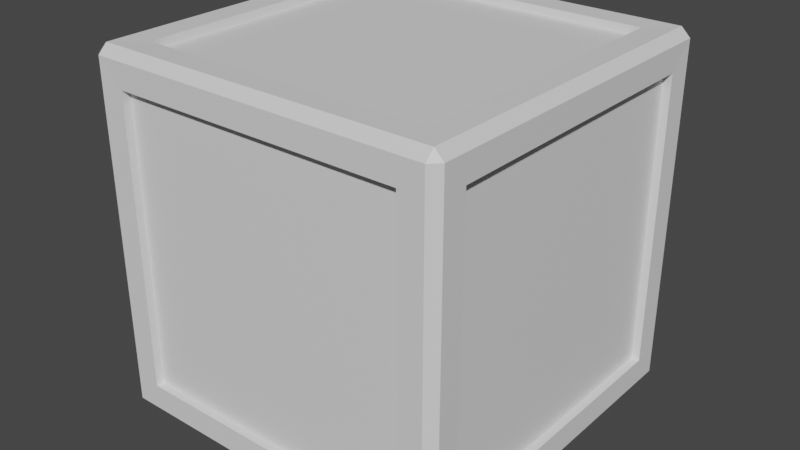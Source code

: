 # Source: box.blend  (saved by Blender 3.3.6; exported with 4.5.12 LTS)
import bpy
from mathutils import Matrix  # noqa: F401  (used for matrix-valued properties, if any)

bpy.ops.wm.read_factory_settings(use_empty=True)
scene = bpy.context.scene
scene.name = 'Scene'

# ---- collections
col_collection = bpy.data.collections.new('Collection'); scene.collection.children.link(col_collection)

# ---- materials (node trees are filled in below, after node groups)
mat_material = bpy.data.materials.new('Material')
mat_material.alpha_threshold = 0.0
mat_material.use_transparent_shadow = False
mat_material.roughness = 0.5
mat_material.line_color = (0.0, 0.0, 0.0, 1.0)

# ---- material node trees
mat_material.use_nodes = True; mat_material.node_tree.nodes.clear()
_N = mat_material.node_tree.nodes; _L = mat_material.node_tree.links
n0 = _N.new('ShaderNodeOutputMaterial'); n0.name = 'Material Output'; n0.location = (300, 300)
n1 = _N.new('ShaderNodeBsdfPrincipled'); n1.name = 'Principled BSDF'; n1.location = (10, 300)
n1.distribution = 'GGX'
n1.subsurface_method = 'RANDOM_WALK_SKIN'
n1.inputs[3].default_value = 1.45
n1.inputs[27].default_value = (0.0, 0.0, 0.0, 1.0)
n1.inputs[28].default_value = 1.0
_L.new(n1.outputs[0], n0.inputs[0])
n0.is_active_output = True

# ---- world
world_world = bpy.data.worlds.new('World'); scene.world = world_world
world_world.use_nodes = True; world_world.node_tree.nodes.clear()
_N = world_world.node_tree.nodes; _L = world_world.node_tree.links
n0 = _N.new('ShaderNodeOutputWorld'); n0.name = 'World Output'; n0.location = (300, 300)
n1 = _N.new('ShaderNodeBackground'); n1.name = 'Background'; n1.location = (10, 300)
n1.inputs[0].default_value = (0.05088, 0.05088, 0.05088, 1.0)
_L.new(n1.outputs[0], n0.inputs[0])
n0.is_active_output = True
world_world.color = (0.05088, 0.05088, 0.05088)
world_world.use_sun_shadow = False
world_world.sun_shadow_jitter_overblur = 0.0

# ---- meshes
me_box = bpy.data.meshes.new('Box')
me_box.from_pydata([(0.475, 0.5, 0.975), (0.475, 0.475, 1.0), (0.5, 0.475, 0.975), (0.475, 0.475, -8.941e-08), (0.475, 0.5, 0.025), (0.5, 0.475, 0.025), (0.5, -0.475, 0.975), (0.475, -0.475, 1.0), (0.475, -0.5, 0.975), (0.5, -0.475, 0.025), (0.475, -0.5, 0.025), (0.475, -0.475, -8.941e-08), (-0.475, 0.5, 0.975), (-0.5, 0.475, 0.975), (-0.475, 0.475, 1.0), (-0.5, 0.475, 0.025), (-0.475, 0.5, 0.025), (-0.475, 0.475, -8.941e-08), (-0.5, -0.475, 0.975), (-0.475, -0.5, 0.975), (-0.475, -0.475, 1.0), (-0.475, -0.475, -8.941e-08), (-0.475, -0.5, 0.025), (-0.5, -0.475, 0.025), (-0.4061, 0.4061, 0.00125), (-0.4061, -0.4061, 0.00125), (-0.4988, -0.4061, 0.09387), (-0.4988, 0.4061, 0.09387), (0.4061, 0.4061, 0.00125), (-0.4061, 0.4988, 0.09387), (0.4061, 0.4988, 0.09387), (0.4988, 0.4061, 0.9061), (0.4988, 0.4061, 0.09387), (0.4061, 0.4988, 0.9061), (-0.4061, -0.4988, 0.09387), (-0.4061, -0.4988, 0.9061), (-0.4988, -0.4061, 0.9061), (0.4061, -0.4988, 0.9061), (0.4061, -0.4988, 0.09387), (0.4988, -0.4061, 0.09387), (0.4988, -0.4061, 0.9061), (-0.4061, 0.4988, 0.9061), (-0.4988, 0.4061, 0.9061), (0.4061, -0.4061, 0.9987), (-0.4061, -0.4061, 0.9987), (0.4061, 0.4061, 0.9987), (0.4061, -0.4061, 0.00125), (-0.4061, 0.4061, 0.9987), (-0.4061, 0.4061, 0.02375), (-0.4061, -0.4061, 0.02375), (-0.4762, -0.4061, 0.09387), (-0.4762, 0.4061, 0.09387), (0.4061, 0.4061, 0.02375), (-0.4061, 0.4762, 0.09387), (0.4061, 0.4762, 0.09387), (0.4762, 0.4061, 0.9061), (0.4762, 0.4061, 0.09387), (0.4061, 0.4762, 0.9061), (-0.4061, -0.4762, 0.09387), (-0.4061, -0.4762, 0.9061), (-0.4762, -0.4061, 0.9061), (0.4061, -0.4762, 0.9061), (0.4061, -0.4762, 0.09387), (0.4762, -0.4061, 0.09387), (0.4762, -0.4061, 0.9061), (-0.4061, 0.4762, 0.9061), (-0.4762, 0.4061, 0.9061), (0.4061, -0.4061, 0.9762), (-0.4061, -0.4061, 0.9762), (0.4061, 0.4061, 0.9762), (0.4061, -0.4061, 0.02375), (-0.4061, 0.4061, 0.9762)], [], [(3, 11, 46, 28), (23, 18, 36, 26), (7, 1, 45, 43), (12, 0, 33, 41), (19, 22, 34, 35), (0, 1, 2), (3, 4, 5), (6, 7, 8), (9, 10, 11), (12, 13, 14), (15, 16, 17), (18, 19, 20), (21, 22, 23), (17, 21, 23, 15), (3, 17, 16, 4), (2, 5, 4, 0), (22, 19, 18, 23), (8, 10, 9, 6), (12, 16, 15, 13), (7, 20, 19, 8), (1, 7, 6, 2), (21, 11, 10, 22), (20, 14, 13, 18), (14, 1, 0, 12), (11, 3, 5, 9), (8, 19, 35, 37), (45, 47, 71, 69), (33, 30, 54, 57), (44, 43, 67, 68), (36, 42, 66, 60), (32, 31, 55, 56), (42, 27, 51, 66), (21, 17, 24, 25), (2, 6, 40, 31), (10, 8, 37, 38), (9, 5, 32, 39), (15, 23, 26, 27), (11, 21, 25, 46), (6, 9, 39, 40), (17, 3, 28, 24), (22, 10, 38, 34), (16, 12, 41, 29), (4, 16, 29, 30), (14, 20, 44, 47), (13, 15, 27, 42), (5, 2, 31, 32), (18, 13, 42, 36), (20, 7, 43, 44), (0, 4, 30, 33), (1, 14, 47, 45), (48, 52, 70, 49), (50, 60, 66, 51), (62, 61, 59, 58), (69, 71, 68, 67), (56, 55, 64, 63), (53, 65, 57, 54), (37, 35, 59, 61), (35, 34, 58, 59), (41, 33, 57, 65), (43, 45, 69, 67), (26, 36, 60, 50), (28, 46, 70, 52), (25, 24, 48, 49), (31, 40, 64, 55), (38, 37, 61, 62), (39, 32, 56, 63), (27, 26, 50, 51), (46, 25, 49, 70), (40, 39, 63, 64), (24, 28, 52, 48), (34, 38, 62, 58), (29, 41, 65, 53), (30, 29, 53, 54), (47, 44, 68, 71)])
_uv = me_box.uv_layers.new(name='UVMap')
_uv.uv.foreach_set('vector', [0.3688, 0.5063, 0.3688, 0.7437, 0.3688, 0.7437, 0.3688, 0.5063, 0.3812, 0.00625, 0.6187, 0.00625, 0.6187, 0.00625, 0.3812, 0.00625, 0.6312, 0.7437, 0.6312, 0.5062, 0.6312, 0.5062, 0.6312, 0.7437, 0.6187, 0.2563, 0.6187, 0.4938, 0.6187, 0.4938, 0.6187, 0.2563, 0.6187, 0.0, 0.3813, 0.0, 0.3813, 0.0, 0.6187, 0.0, 0.6187, 0.4938, 0.625, 0.4938, 0.6187, 0.5, 0.3688, 0.5063, 0.3688, 0.5, 0.375, 0.5063, 0.6187, 0.75, 0.625, 0.7563, 0.6187, 0.7563, 0.375, 0.7438, 0.3688, 0.75, 0.3688, 0.7437, 0.6187, 0.25, 0.6187, 0.2438, 0.625, 0.2438, 0.125, 0.5063, 0.1312, 0.5, 0.1312, 0.5062, 0.6187, 0.00625, 0.6187, 0.0, 0.625, 0.00625, 0.1312, 0.7437, 0.1312, 0.75, 0.125, 0.7438, 0.1312, 0.5062, 0.1312, 0.7437, 0.125, 0.7438, 0.125, 0.5063, 0.3688, 0.5063, 0.1312, 0.5062, 0.1312, 0.5, 0.3688, 0.5, 0.6187, 0.5063, 0.3812, 0.5062, 0.3812, 0.4937, 0.6187, 0.4938, 0.3813, 0.0, 0.6187, 0.0, 0.6187, 0.00625, 0.3812, 0.00625, 0.6187, 0.7563, 0.3812, 0.7563, 0.3812, 0.7437, 0.6187, 0.7438, 0.6187, 0.2563, 0.3812, 0.2562, 0.3812, 0.2437, 0.6187, 0.2438, 0.625, 0.7563, 0.625, 0.9937, 0.6187, 0.9938, 0.6187, 0.7563, 0.6312, 0.5062, 0.6312, 0.7437, 0.6187, 0.7438, 0.6187, 0.5063, 0.1312, 0.7437, 0.3688, 0.7437, 0.3688, 0.75, 0.1312, 0.75, 0.625, 0.00625, 0.625, 0.2438, 0.6187, 0.2438, 0.6187, 0.00625, 0.625, 0.2563, 0.625, 0.4938, 0.6187, 0.4938, 0.6187, 0.2563, 0.3688, 0.7437, 0.3688, 0.5063, 0.3812, 0.5062, 0.3812, 0.7437, 0.6187, 0.7563, 0.6187, 0.9938, 0.6187, 0.9938, 0.6187, 0.7563, 0.625, 0.4938, 0.625, 0.2563, 0.625, 0.2563, 0.625, 0.4938, 0.6187, 0.4938, 0.3812, 0.4937, 0.3812, 0.4937, 0.6187, 0.4938, 0.625, 0.9937, 0.625, 0.7563, 0.625, 0.7563, 0.625, 0.9937, 0.6187, 0.00625, 0.6187, 0.2438, 0.6187, 0.2438, 0.6187, 0.00625, 0.3812, 0.5062, 0.6187, 0.5063, 0.6187, 0.5063, 0.3812, 0.5062, 0.6187, 0.2438, 0.3812, 0.2437, 0.3812, 0.2437, 0.6187, 0.2438, 0.1312, 0.7437, 0.1312, 0.5062, 0.1312, 0.5062, 0.1312, 0.7437, 0.6187, 0.5063, 0.6187, 0.7438, 0.6187, 0.7438, 0.6187, 0.5063, 0.3812, 0.7563, 0.6187, 0.7563, 0.6187, 0.7563, 0.3812, 0.7563, 0.3812, 0.7437, 0.3812, 0.5062, 0.3812, 0.5062, 0.3812, 0.7437, 0.125, 0.5063, 0.125, 0.7438, 0.125, 0.7438, 0.125, 0.5063, 0.3688, 0.7437, 0.1312, 0.7437, 0.1312, 0.7437, 0.3688, 0.7437, 0.6187, 0.7438, 0.3812, 0.7437, 0.3812, 0.7437, 0.6187, 0.7438, 0.1312, 0.5062, 0.3688, 0.5063, 0.3688, 0.5063, 0.1312, 0.5062, 0.1312, 0.75, 0.3688, 0.75, 0.3688, 0.75, 0.1312, 0.75, 0.3812, 0.2562, 0.6187, 0.2563, 0.6187, 0.2563, 0.3812, 0.2562, 0.3688, 0.5, 0.1312, 0.5, 0.1312, 0.5, 0.3688, 0.5, 0.625, 0.2438, 0.625, 0.00625, 0.625, 0.00625, 0.625, 0.2438, 0.6187, 0.2438, 0.3812, 0.2437, 0.3812, 0.2437, 0.6187, 0.2438, 0.3812, 0.5062, 0.6187, 0.5063, 0.6187, 0.5063, 0.3812, 0.5062, 0.6187, 0.00625, 0.6187, 0.2438, 0.6187, 0.2438, 0.6187, 0.00625, 0.625, 0.9937, 0.625, 0.7563, 0.625, 0.7563, 0.625, 0.9937, 0.6187, 0.4938, 0.3812, 0.4937, 0.3812, 0.4937, 0.6187, 0.4938, 0.625, 0.4938, 0.625, 0.2563, 0.625, 0.2563, 0.625, 0.4938, 0.1312, 0.5062, 0.3688, 0.5063, 0.3688, 0.7437, 0.1312, 0.7437, 0.3812, 0.00625, 0.6187, 0.00625, 0.6187, 0.2438, 0.3812, 0.2437, 0.3812, 0.7563, 0.6187, 0.7563, 0.6187, 0.9938, 0.3812, 0.9937, 0.6312, 0.5062, 0.8688, 0.5063, 0.8688, 0.7437, 0.6312, 0.7437, 0.3812, 0.5062, 0.6187, 0.5063, 0.6187, 0.7438, 0.3812, 0.7437, 0.3812, 0.2562, 0.6187, 0.2563, 0.6187, 0.4938, 0.3812, 0.4937, 0.6187, 0.7563, 0.6187, 0.9938, 0.6187, 0.9938, 0.6187, 0.7563, 0.6187, 0.0, 0.3813, 0.0, 0.3813, 0.0, 0.6187, 0.0, 0.6187, 0.2563, 0.6187, 0.4938, 0.6187, 0.4938, 0.6187, 0.2563, 0.6312, 0.7437, 0.6312, 0.5062, 0.6312, 0.5062, 0.6312, 0.7437, 0.3812, 0.00625, 0.6187, 0.00625, 0.6187, 0.00625, 0.3812, 0.00625, 0.3688, 0.5063, 0.3688, 0.7437, 0.3688, 0.7437, 0.3688, 0.5063, 0.1312, 0.7437, 0.1312, 0.5062, 0.1312, 0.5062, 0.1312, 0.7437, 0.6187, 0.5063, 0.6187, 0.7438, 0.6187, 0.7438, 0.6187, 0.5063, 0.3812, 0.7563, 0.6187, 0.7563, 0.6187, 0.7563, 0.3812, 0.7563, 0.3812, 0.7437, 0.3812, 0.5062, 0.3812, 0.5062, 0.3812, 0.7437, 0.125, 0.5063, 0.125, 0.7438, 0.125, 0.7438, 0.125, 0.5063, 0.3688, 0.7437, 0.1312, 0.7437, 0.1312, 0.7437, 0.3688, 0.7437, 0.6187, 0.7438, 0.3812, 0.7437, 0.3812, 0.7437, 0.6187, 0.7438, 0.1312, 0.5062, 0.3688, 0.5063, 0.3688, 0.5063, 0.1312, 0.5062, 0.1312, 0.75, 0.3688, 0.75, 0.3688, 0.75, 0.1312, 0.75, 0.3812, 0.2562, 0.6187, 0.2563, 0.6187, 0.2563, 0.3812, 0.2562, 0.3688, 0.5, 0.1312, 0.5, 0.1312, 0.5, 0.3688, 0.5, 0.625, 0.2438, 0.625, 0.00625, 0.625, 0.00625, 0.625, 0.2438])
me_box.materials.append(mat_material)
me_box.use_mirror_vertex_groups = False
me_box.update()

# ---- objects
ob_box = bpy.data.objects.new('Box', me_box)

# ---- transforms, parenting, visibility, modifiers, constraints
ob_box.location = (0.0, 0.0, 0.0)
ob_box.lock_rotations_4d = False
ob_box.empty_display_type = 'ARROWS'
ob_box.lineart.crease_threshold = 0.0

# ---- collection membership
col_collection.objects.link(ob_box)

# ---- scene / render settings (as saved in the file)
scene.frame_start = 1; scene.frame_end = 250; scene.frame_set(1)
scene.render.engine = 'BLENDER_EEVEE_NEXT'
scene.cycles.sampling_pattern = 'TABULATED_SOBOL'
scene.cycles.use_light_tree = False
scene.view_settings.view_transform = 'Filmic'
bpy.context.view_layer.update()

# ---- added for rendering (the .blend has no active camera and no usable light): camera, sun
cam_auto = bpy.data.cameras.new('AutoCamera')
cam_auto.lens = 50.0
cam_auto.sensor_width = 36.0
cam_auto.clip_end = 1000.0
ob_auto_camera = bpy.data.objects.new('AutoCamera', cam_auto)
scene.collection.objects.link(ob_auto_camera)
ob_auto_camera.location = (1.60254, -1.92304, 1.78203)
ob_auto_camera.rotation_euler = (1.09748, -7.21219e-08, 0.694738)
scene.camera = ob_auto_camera
light_auto_sun = bpy.data.lights.new('AutoSun', 'SUN')
light_auto_sun.energy = 3.0
light_auto_sun.angle = 0.0523599
ob_auto_sun = bpy.data.objects.new('AutoSun', light_auto_sun)
scene.collection.objects.link(ob_auto_sun)
ob_auto_sun.rotation_euler = (0.872665, 0.174533, 0.523599)
bpy.context.view_layer.update()
